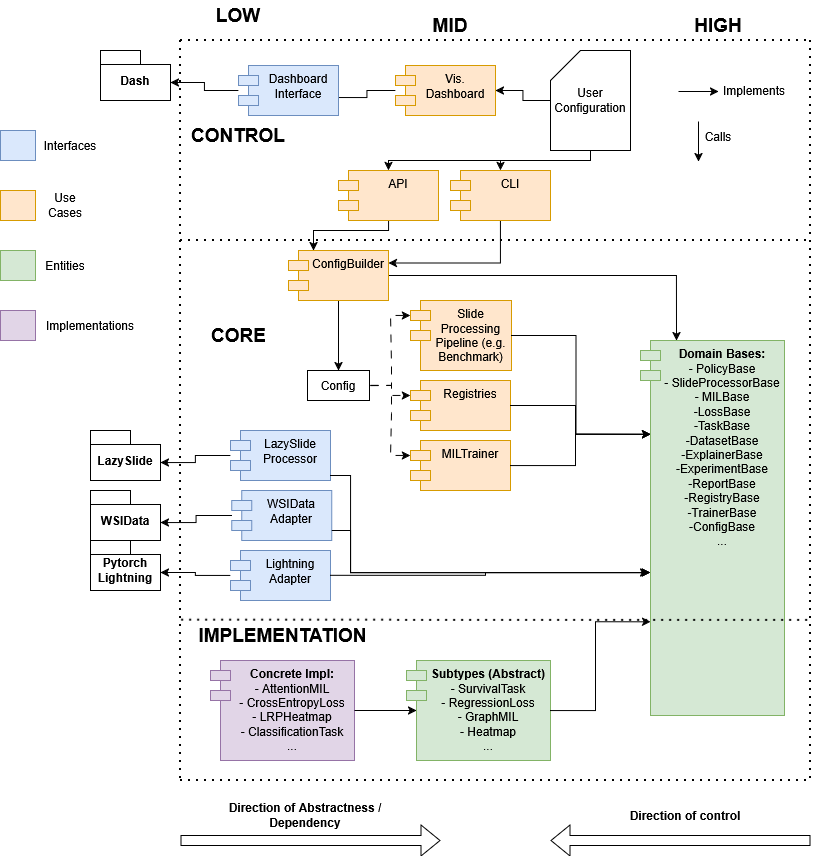

The diagram above was exported from draw.io. Its source (the exported page's mxGraphModel, read from the mxfile embedded in the PNG):
<mxGraphModel dx="1053" dy="2658" grid="1" gridSize="10" guides="1" tooltips="1" connect="1" arrows="1" fold="1" page="1" pageScale="1" pageWidth="850" pageHeight="1100" math="0" shadow="0">
  <root>
    <mxCell id="0" />
    <mxCell id="1" parent="0" />
    <mxCell id="hfQJsxv1sBN0nTDsW_JF-123" value="&lt;b&gt;CONTROL&lt;/b&gt;" style="text;html=1;align=center;verticalAlign=middle;whiteSpace=wrap;rounded=0;fontSize=19;" parent="1" vertex="1">
      <mxGeometry x="238" y="260" width="60" height="30" as="geometry" />
    </mxCell>
    <mxCell id="hfQJsxv1sBN0nTDsW_JF-125" value="&lt;b&gt;CORE&lt;/b&gt;" style="text;html=1;align=center;verticalAlign=middle;whiteSpace=wrap;rounded=0;fontSize=19;" parent="1" vertex="1">
      <mxGeometry x="126.75" y="460" width="282.5" height="30" as="geometry" />
    </mxCell>
    <mxCell id="hfQJsxv1sBN0nTDsW_JF-127" value="" style="endArrow=classic;html=1;rounded=0;" parent="1" edge="1">
      <mxGeometry width="50" height="50" relative="1" as="geometry">
        <mxPoint x="708" y="231" as="sourcePoint" />
        <mxPoint x="748" y="231" as="targetPoint" />
      </mxGeometry>
    </mxCell>
    <mxCell id="hfQJsxv1sBN0nTDsW_JF-128" value="" style="endArrow=classic;html=1;rounded=0;" parent="1" edge="1">
      <mxGeometry width="50" height="50" relative="1" as="geometry">
        <mxPoint x="728" y="261" as="sourcePoint" />
        <mxPoint x="728" y="301" as="targetPoint" />
      </mxGeometry>
    </mxCell>
    <mxCell id="hfQJsxv1sBN0nTDsW_JF-129" value="Implements" style="text;html=1;align=center;verticalAlign=middle;whiteSpace=wrap;rounded=0;" parent="1" vertex="1">
      <mxGeometry x="754" y="215" width="60" height="30" as="geometry" />
    </mxCell>
    <mxCell id="hfQJsxv1sBN0nTDsW_JF-130" value="Calls" style="text;html=1;align=center;verticalAlign=middle;whiteSpace=wrap;rounded=0;" parent="1" vertex="1">
      <mxGeometry x="718" y="261" width="60" height="30" as="geometry" />
    </mxCell>
    <mxCell id="hfQJsxv1sBN0nTDsW_JF-132" value="&lt;b&gt;IMPLEMENTATION&lt;/b&gt;" style="text;html=1;align=center;verticalAlign=middle;whiteSpace=wrap;rounded=0;fontSize=19;" parent="1" vertex="1">
      <mxGeometry x="170.75" y="760" width="282.5" height="30" as="geometry" />
    </mxCell>
    <mxCell id="hfQJsxv1sBN0nTDsW_JF-133" value="&lt;b&gt;LOW&lt;/b&gt;" style="text;html=1;align=center;verticalAlign=middle;whiteSpace=wrap;rounded=0;fontSize=19;" parent="1" vertex="1">
      <mxGeometry x="238" y="140" width="60" height="30" as="geometry" />
    </mxCell>
    <mxCell id="hfQJsxv1sBN0nTDsW_JF-134" value="&lt;b&gt;MID&lt;/b&gt;" style="text;html=1;align=center;verticalAlign=middle;whiteSpace=wrap;rounded=0;fontSize=19;" parent="1" vertex="1">
      <mxGeometry x="450" y="150" width="60" height="30" as="geometry" />
    </mxCell>
    <mxCell id="hfQJsxv1sBN0nTDsW_JF-135" value="&lt;b&gt;HIGH&lt;/b&gt;" style="text;html=1;align=center;verticalAlign=middle;whiteSpace=wrap;rounded=0;fontSize=19;" parent="1" vertex="1">
      <mxGeometry x="718" y="150" width="60" height="30" as="geometry" />
    </mxCell>
    <mxCell id="hfQJsxv1sBN0nTDsW_JF-222" style="edgeStyle=orthogonalEdgeStyle;rounded=0;orthogonalLoop=1;jettySize=auto;html=1;entryX=1;entryY=0.5;entryDx=0;entryDy=0;" parent="1" source="hfQJsxv1sBN0nTDsW_JF-137" target="hfQJsxv1sBN0nTDsW_JF-141" edge="1">
      <mxGeometry relative="1" as="geometry" />
    </mxCell>
    <mxCell id="hfQJsxv1sBN0nTDsW_JF-228" style="edgeStyle=orthogonalEdgeStyle;rounded=0;orthogonalLoop=1;jettySize=auto;html=1;entryX=0.5;entryY=0;entryDx=0;entryDy=0;" parent="1" source="hfQJsxv1sBN0nTDsW_JF-137" target="hfQJsxv1sBN0nTDsW_JF-139" edge="1">
      <mxGeometry relative="1" as="geometry">
        <Array as="points">
          <mxPoint x="620" y="300" />
          <mxPoint x="530" y="300" />
        </Array>
      </mxGeometry>
    </mxCell>
    <mxCell id="hfQJsxv1sBN0nTDsW_JF-229" style="edgeStyle=orthogonalEdgeStyle;rounded=0;orthogonalLoop=1;jettySize=auto;html=1;entryX=0.5;entryY=0;entryDx=0;entryDy=0;" parent="1" source="hfQJsxv1sBN0nTDsW_JF-137" target="hfQJsxv1sBN0nTDsW_JF-140" edge="1">
      <mxGeometry relative="1" as="geometry">
        <Array as="points">
          <mxPoint x="620" y="300" />
          <mxPoint x="418" y="300" />
        </Array>
      </mxGeometry>
    </mxCell>
    <mxCell id="hfQJsxv1sBN0nTDsW_JF-137" value="User&lt;br&gt;Configuration" style="shape=card;whiteSpace=wrap;html=1;" parent="1" vertex="1">
      <mxGeometry x="580" y="190" width="80" height="100" as="geometry" />
    </mxCell>
    <mxCell id="kvA5STZ7IeCuaXcfVj-8-5" style="edgeStyle=orthogonalEdgeStyle;rounded=0;orthogonalLoop=1;jettySize=auto;html=1;entryX=1;entryY=0.25;entryDx=0;entryDy=0;" edge="1" parent="1" source="hfQJsxv1sBN0nTDsW_JF-139" target="hfQJsxv1sBN0nTDsW_JF-203">
      <mxGeometry relative="1" as="geometry">
        <Array as="points">
          <mxPoint x="530" y="402" />
        </Array>
      </mxGeometry>
    </mxCell>
    <mxCell id="hfQJsxv1sBN0nTDsW_JF-139" value="CLI" style="shape=module;align=left;spacingLeft=20;align=center;verticalAlign=top;whiteSpace=wrap;html=1;fillColor=#ffe6cc;strokeColor=#d79b00;" parent="1" vertex="1">
      <mxGeometry x="480" y="310" width="100" height="50" as="geometry" />
    </mxCell>
    <mxCell id="kvA5STZ7IeCuaXcfVj-8-4" style="edgeStyle=orthogonalEdgeStyle;rounded=0;orthogonalLoop=1;jettySize=auto;html=1;entryX=0.25;entryY=0;entryDx=0;entryDy=0;" edge="1" parent="1" source="hfQJsxv1sBN0nTDsW_JF-140" target="hfQJsxv1sBN0nTDsW_JF-203">
      <mxGeometry relative="1" as="geometry">
        <Array as="points">
          <mxPoint x="418" y="370" />
          <mxPoint x="343" y="370" />
        </Array>
      </mxGeometry>
    </mxCell>
    <mxCell id="hfQJsxv1sBN0nTDsW_JF-140" value="API" style="shape=module;align=left;spacingLeft=20;align=center;verticalAlign=top;whiteSpace=wrap;html=1;fillColor=#ffe6cc;strokeColor=#d79b00;" parent="1" vertex="1">
      <mxGeometry x="368" y="310" width="100" height="50" as="geometry" />
    </mxCell>
    <mxCell id="hfQJsxv1sBN0nTDsW_JF-141" value="Vis. Dashboard" style="shape=module;align=left;spacingLeft=20;align=center;verticalAlign=top;whiteSpace=wrap;html=1;fillColor=#ffe6cc;strokeColor=#d79b00;" parent="1" vertex="1">
      <mxGeometry x="425" y="205" width="100" height="50" as="geometry" />
    </mxCell>
    <mxCell id="hfQJsxv1sBN0nTDsW_JF-146" value="LazySlide&lt;br&gt;Processor" style="shape=module;align=left;spacingLeft=20;align=center;verticalAlign=top;whiteSpace=wrap;html=1;fillColor=#dae8fc;strokeColor=#6c8ebf;" parent="1" vertex="1">
      <mxGeometry x="260" y="570" width="100" height="50" as="geometry" />
    </mxCell>
    <mxCell id="hfQJsxv1sBN0nTDsW_JF-147" value="WSIData&lt;br&gt;Adapter" style="shape=module;align=left;spacingLeft=20;align=center;verticalAlign=top;whiteSpace=wrap;html=1;fillColor=#dae8fc;strokeColor=#6c8ebf;" parent="1" vertex="1">
      <mxGeometry x="261.25" y="630" width="100" height="50" as="geometry" />
    </mxCell>
    <mxCell id="hfQJsxv1sBN0nTDsW_JF-148" value="Slide&lt;br&gt;Processing&lt;br&gt;Pipeline (e.g. Benchmark)" style="shape=module;align=left;spacingLeft=20;align=center;verticalAlign=top;whiteSpace=wrap;html=1;fillColor=#ffe6cc;strokeColor=#d79b00;" parent="1" vertex="1">
      <mxGeometry x="440" y="440" width="101" height="70" as="geometry" />
    </mxCell>
    <mxCell id="hfQJsxv1sBN0nTDsW_JF-149" value="Registries" style="shape=module;align=left;spacingLeft=20;align=center;verticalAlign=top;whiteSpace=wrap;html=1;fillColor=#ffe6cc;strokeColor=#d79b00;" parent="1" vertex="1">
      <mxGeometry x="440" y="520" width="100" height="50" as="geometry" />
    </mxCell>
    <mxCell id="hfQJsxv1sBN0nTDsW_JF-152" value="MILTrainer" style="shape=module;align=left;spacingLeft=20;align=center;verticalAlign=top;whiteSpace=wrap;html=1;fillColor=#ffe6cc;strokeColor=#d79b00;" parent="1" vertex="1">
      <mxGeometry x="440" y="580" width="100" height="50" as="geometry" />
    </mxCell>
    <mxCell id="hfQJsxv1sBN0nTDsW_JF-153" value="&lt;div&gt;&lt;b&gt;Domain Bases:&lt;/b&gt;&lt;/div&gt;&lt;div&gt;- PolicyBase&lt;/div&gt;&lt;div&gt;- SlideProcessorBase&lt;br&gt;- MILBase&lt;br&gt;-LossBase&lt;br&gt;-TaskBase&lt;br&gt;-DatasetBase&lt;br&gt;-ExplainerBase&lt;br&gt;-ExperimentBase&lt;br&gt;-ReportBase&lt;/div&gt;&lt;div&gt;-RegistryBase&lt;/div&gt;&lt;div&gt;-TrainerBase&lt;/div&gt;&lt;div&gt;-ConfigBase&lt;br&gt;...&lt;/div&gt;" style="shape=module;align=left;spacingLeft=20;align=center;verticalAlign=top;whiteSpace=wrap;html=1;fillColor=#d5e8d4;strokeColor=#82b366;" parent="1" vertex="1">
      <mxGeometry x="670" y="480" width="144" height="375" as="geometry" />
    </mxCell>
    <mxCell id="hfQJsxv1sBN0nTDsW_JF-160" value="LazySlide" style="shape=folder;fontStyle=1;spacingTop=10;tabWidth=40;tabHeight=14;tabPosition=left;html=1;whiteSpace=wrap;" parent="1" vertex="1">
      <mxGeometry x="120" y="570" width="70" height="50" as="geometry" />
    </mxCell>
    <mxCell id="hfQJsxv1sBN0nTDsW_JF-161" value="WSIData" style="shape=folder;fontStyle=1;spacingTop=10;tabWidth=40;tabHeight=14;tabPosition=left;html=1;whiteSpace=wrap;" parent="1" vertex="1">
      <mxGeometry x="120" y="630" width="70" height="50" as="geometry" />
    </mxCell>
    <mxCell id="hfQJsxv1sBN0nTDsW_JF-162" value="Pytorch&lt;br&gt;Lightning" style="shape=folder;fontStyle=1;spacingTop=10;tabWidth=40;tabHeight=14;tabPosition=left;html=1;whiteSpace=wrap;" parent="1" vertex="1">
      <mxGeometry x="120" y="680" width="70" height="50" as="geometry" />
    </mxCell>
    <mxCell id="hfQJsxv1sBN0nTDsW_JF-163" value="&lt;div&gt;&lt;b&gt;Concrete Impl:&lt;/b&gt;&lt;/div&gt;&lt;div&gt;- AttentionMIL&lt;/div&gt;&lt;div&gt;- CrossEntropyLoss&lt;/div&gt;&lt;div&gt;- LRPHeatmap&lt;/div&gt;&lt;div&gt;- ClassificationTask&lt;br&gt;...&lt;/div&gt;" style="shape=module;align=left;spacingLeft=20;align=center;verticalAlign=top;whiteSpace=wrap;html=1;fillColor=#e1d5e7;strokeColor=#9673a6;" parent="1" vertex="1">
      <mxGeometry x="240" y="800" width="144" height="100" as="geometry" />
    </mxCell>
    <mxCell id="hfQJsxv1sBN0nTDsW_JF-164" value="&lt;div&gt;&lt;b&gt;Subtypes (Abstract)&lt;/b&gt;&lt;/div&gt;&lt;div&gt;- SurvivalTask&lt;/div&gt;&lt;div&gt;- RegressionLoss&lt;/div&gt;&lt;div&gt;- GraphMIL&lt;/div&gt;&lt;div&gt;- Heatmap&lt;/div&gt;&lt;div&gt;...&lt;/div&gt;" style="shape=module;align=left;spacingLeft=20;align=center;verticalAlign=top;whiteSpace=wrap;html=1;fillColor=#d5e8d4;strokeColor=#82b366;" parent="1" vertex="1">
      <mxGeometry x="436" y="800" width="144" height="100" as="geometry" />
    </mxCell>
    <mxCell id="hfQJsxv1sBN0nTDsW_JF-180" value="" style="shape=flexArrow;endArrow=classic;html=1;rounded=0;" parent="1" edge="1">
      <mxGeometry width="50" height="50" relative="1" as="geometry">
        <mxPoint x="210" y="980" as="sourcePoint" />
        <mxPoint x="470" y="980" as="targetPoint" />
      </mxGeometry>
    </mxCell>
    <mxCell id="hfQJsxv1sBN0nTDsW_JF-181" value="" style="shape=flexArrow;endArrow=classic;html=1;rounded=0;" parent="1" edge="1">
      <mxGeometry width="50" height="50" relative="1" as="geometry">
        <mxPoint x="840" y="980" as="sourcePoint" />
        <mxPoint x="580" y="980" as="targetPoint" />
      </mxGeometry>
    </mxCell>
    <mxCell id="hfQJsxv1sBN0nTDsW_JF-182" value="Direction of Abstractness / Dependency" style="text;html=1;align=center;verticalAlign=middle;whiteSpace=wrap;rounded=0;fontStyle=1" parent="1" vertex="1">
      <mxGeometry x="250" y="940" width="170" height="30" as="geometry" />
    </mxCell>
    <mxCell id="hfQJsxv1sBN0nTDsW_JF-183" value="Direction of control" style="text;html=1;align=center;verticalAlign=middle;whiteSpace=wrap;rounded=0;fontStyle=1" parent="1" vertex="1">
      <mxGeometry x="630" y="940" width="170" height="30" as="geometry" />
    </mxCell>
    <mxCell id="hfQJsxv1sBN0nTDsW_JF-195" style="edgeStyle=orthogonalEdgeStyle;rounded=0;orthogonalLoop=1;jettySize=auto;html=1;entryX=0;entryY=0.25;entryDx=10;entryDy=0;entryPerimeter=0;" parent="1" source="hfQJsxv1sBN0nTDsW_JF-148" target="hfQJsxv1sBN0nTDsW_JF-153" edge="1">
      <mxGeometry relative="1" as="geometry" />
    </mxCell>
    <mxCell id="hfQJsxv1sBN0nTDsW_JF-196" style="edgeStyle=orthogonalEdgeStyle;rounded=0;orthogonalLoop=1;jettySize=auto;html=1;entryX=0;entryY=0.5;entryDx=10;entryDy=0;entryPerimeter=0;" parent="1" source="hfQJsxv1sBN0nTDsW_JF-163" target="hfQJsxv1sBN0nTDsW_JF-164" edge="1">
      <mxGeometry relative="1" as="geometry" />
    </mxCell>
    <mxCell id="hfQJsxv1sBN0nTDsW_JF-197" style="edgeStyle=orthogonalEdgeStyle;rounded=0;orthogonalLoop=1;jettySize=auto;html=1;entryX=0;entryY=0.75;entryDx=10;entryDy=0;entryPerimeter=0;" parent="1" source="hfQJsxv1sBN0nTDsW_JF-164" target="hfQJsxv1sBN0nTDsW_JF-153" edge="1">
      <mxGeometry relative="1" as="geometry" />
    </mxCell>
    <mxCell id="hfQJsxv1sBN0nTDsW_JF-198" style="edgeStyle=orthogonalEdgeStyle;rounded=0;orthogonalLoop=1;jettySize=auto;html=1;entryX=0;entryY=0.25;entryDx=10;entryDy=0;entryPerimeter=0;" parent="1" source="hfQJsxv1sBN0nTDsW_JF-152" target="hfQJsxv1sBN0nTDsW_JF-153" edge="1">
      <mxGeometry relative="1" as="geometry" />
    </mxCell>
    <mxCell id="hfQJsxv1sBN0nTDsW_JF-247" style="edgeStyle=orthogonalEdgeStyle;rounded=0;orthogonalLoop=1;jettySize=auto;html=1;entryX=0.25;entryY=0;entryDx=0;entryDy=0;" parent="1" source="hfQJsxv1sBN0nTDsW_JF-203" target="hfQJsxv1sBN0nTDsW_JF-153" edge="1">
      <mxGeometry relative="1" as="geometry" />
    </mxCell>
    <mxCell id="kvA5STZ7IeCuaXcfVj-8-3" style="edgeStyle=orthogonalEdgeStyle;rounded=0;orthogonalLoop=1;jettySize=auto;html=1;entryX=0.5;entryY=0;entryDx=0;entryDy=0;" edge="1" parent="1" source="hfQJsxv1sBN0nTDsW_JF-203" target="hfQJsxv1sBN0nTDsW_JF-248">
      <mxGeometry relative="1" as="geometry" />
    </mxCell>
    <mxCell id="hfQJsxv1sBN0nTDsW_JF-203" value="ConfigBuilder" style="shape=module;align=left;spacingLeft=20;align=center;verticalAlign=top;whiteSpace=wrap;html=1;fillColor=#ffe6cc;strokeColor=#d79b00;" parent="1" vertex="1">
      <mxGeometry x="318" y="390" width="100" height="50" as="geometry" />
    </mxCell>
    <mxCell id="hfQJsxv1sBN0nTDsW_JF-207" style="edgeStyle=orthogonalEdgeStyle;rounded=0;orthogonalLoop=1;jettySize=auto;html=1;entryX=0;entryY=0;entryDx=0;entryDy=15;entryPerimeter=0;dashed=1;dashPattern=8 8;" parent="1" target="hfQJsxv1sBN0nTDsW_JF-148" edge="1">
      <mxGeometry relative="1" as="geometry">
        <mxPoint x="400" y="525" as="sourcePoint" />
      </mxGeometry>
    </mxCell>
    <mxCell id="hfQJsxv1sBN0nTDsW_JF-208" style="edgeStyle=orthogonalEdgeStyle;rounded=0;orthogonalLoop=1;jettySize=auto;html=1;entryX=0;entryY=0;entryDx=0;entryDy=15;entryPerimeter=0;dashed=1;dashPattern=8 8;" parent="1" target="hfQJsxv1sBN0nTDsW_JF-149" edge="1">
      <mxGeometry relative="1" as="geometry">
        <mxPoint x="400" y="525" as="sourcePoint" />
      </mxGeometry>
    </mxCell>
    <mxCell id="hfQJsxv1sBN0nTDsW_JF-209" style="edgeStyle=orthogonalEdgeStyle;rounded=0;orthogonalLoop=1;jettySize=auto;html=1;entryX=0;entryY=0;entryDx=0;entryDy=15;entryPerimeter=0;dashed=1;dashPattern=8 8;" parent="1" target="hfQJsxv1sBN0nTDsW_JF-152" edge="1">
      <mxGeometry relative="1" as="geometry">
        <mxPoint x="400" y="525" as="sourcePoint" />
      </mxGeometry>
    </mxCell>
    <mxCell id="hfQJsxv1sBN0nTDsW_JF-216" style="edgeStyle=orthogonalEdgeStyle;rounded=0;orthogonalLoop=1;jettySize=auto;html=1;entryX=0.069;entryY=0.619;entryDx=0;entryDy=0;entryPerimeter=0;" parent="1" source="hfQJsxv1sBN0nTDsW_JF-147" target="hfQJsxv1sBN0nTDsW_JF-153" edge="1">
      <mxGeometry relative="1" as="geometry">
        <Array as="points">
          <mxPoint x="380" y="670" />
          <mxPoint x="380" y="712" />
        </Array>
      </mxGeometry>
    </mxCell>
    <mxCell id="hfQJsxv1sBN0nTDsW_JF-217" style="edgeStyle=orthogonalEdgeStyle;rounded=0;orthogonalLoop=1;jettySize=auto;html=1;entryX=0.056;entryY=0.619;entryDx=0;entryDy=0;entryPerimeter=0;" parent="1" source="hfQJsxv1sBN0nTDsW_JF-146" target="hfQJsxv1sBN0nTDsW_JF-153" edge="1">
      <mxGeometry relative="1" as="geometry">
        <Array as="points">
          <mxPoint x="380" y="615" />
          <mxPoint x="380" y="712" />
        </Array>
      </mxGeometry>
    </mxCell>
    <mxCell id="hfQJsxv1sBN0nTDsW_JF-218" style="edgeStyle=orthogonalEdgeStyle;rounded=0;orthogonalLoop=1;jettySize=auto;html=1;entryX=0;entryY=0.25;entryDx=10;entryDy=0;entryPerimeter=0;" parent="1" source="hfQJsxv1sBN0nTDsW_JF-149" target="hfQJsxv1sBN0nTDsW_JF-153" edge="1">
      <mxGeometry relative="1" as="geometry" />
    </mxCell>
    <mxCell id="hfQJsxv1sBN0nTDsW_JF-230" value="" style="endArrow=none;dashed=1;html=1;dashPattern=1 3;strokeWidth=2;rounded=0;" parent="1" edge="1">
      <mxGeometry width="50" height="50" relative="1" as="geometry">
        <mxPoint x="210" y="380" as="sourcePoint" />
        <mxPoint x="840" y="380" as="targetPoint" />
      </mxGeometry>
    </mxCell>
    <mxCell id="hfQJsxv1sBN0nTDsW_JF-231" value="" style="endArrow=none;dashed=1;html=1;dashPattern=1 3;strokeWidth=2;rounded=0;exitX=0.143;exitY=-0.012;exitDx=0;exitDy=0;exitPerimeter=0;" parent="1" edge="1" source="hfQJsxv1sBN0nTDsW_JF-132">
      <mxGeometry width="50" height="50" relative="1" as="geometry">
        <mxPoint x="-30" y="760" as="sourcePoint" />
        <mxPoint x="840" y="760" as="targetPoint" />
      </mxGeometry>
    </mxCell>
    <mxCell id="hfQJsxv1sBN0nTDsW_JF-232" value="" style="endArrow=none;dashed=1;html=1;dashPattern=1 3;strokeWidth=2;rounded=0;" parent="1" edge="1">
      <mxGeometry width="50" height="50" relative="1" as="geometry">
        <mxPoint x="210" y="920" as="sourcePoint" />
        <mxPoint x="840" y="920" as="targetPoint" />
      </mxGeometry>
    </mxCell>
    <mxCell id="hfQJsxv1sBN0nTDsW_JF-236" style="edgeStyle=orthogonalEdgeStyle;rounded=0;orthogonalLoop=1;jettySize=auto;html=1;entryX=0;entryY=0;entryDx=70;entryDy=32;entryPerimeter=0;" parent="1" source="hfQJsxv1sBN0nTDsW_JF-146" target="hfQJsxv1sBN0nTDsW_JF-160" edge="1">
      <mxGeometry relative="1" as="geometry" />
    </mxCell>
    <mxCell id="hfQJsxv1sBN0nTDsW_JF-237" style="edgeStyle=orthogonalEdgeStyle;rounded=0;orthogonalLoop=1;jettySize=auto;html=1;entryX=0;entryY=0;entryDx=70;entryDy=32;entryPerimeter=0;" parent="1" source="hfQJsxv1sBN0nTDsW_JF-147" target="hfQJsxv1sBN0nTDsW_JF-161" edge="1">
      <mxGeometry relative="1" as="geometry" />
    </mxCell>
    <mxCell id="hfQJsxv1sBN0nTDsW_JF-239" value="&lt;div&gt;Lightning&lt;/div&gt;&lt;div&gt;Adapter&lt;/div&gt;" style="shape=module;align=left;spacingLeft=20;align=center;verticalAlign=top;whiteSpace=wrap;html=1;fillColor=#dae8fc;strokeColor=#6c8ebf;" parent="1" vertex="1">
      <mxGeometry x="260" y="690" width="100" height="50" as="geometry" />
    </mxCell>
    <mxCell id="hfQJsxv1sBN0nTDsW_JF-240" style="edgeStyle=orthogonalEdgeStyle;rounded=0;orthogonalLoop=1;jettySize=auto;html=1;entryX=0;entryY=0;entryDx=70;entryDy=32;entryPerimeter=0;" parent="1" source="hfQJsxv1sBN0nTDsW_JF-239" target="hfQJsxv1sBN0nTDsW_JF-162" edge="1">
      <mxGeometry relative="1" as="geometry" />
    </mxCell>
    <mxCell id="hfQJsxv1sBN0nTDsW_JF-243" style="edgeStyle=orthogonalEdgeStyle;rounded=0;orthogonalLoop=1;jettySize=auto;html=1;entryX=0.069;entryY=0.619;entryDx=0;entryDy=0;entryPerimeter=0;" parent="1" source="hfQJsxv1sBN0nTDsW_JF-239" target="hfQJsxv1sBN0nTDsW_JF-153" edge="1">
      <mxGeometry relative="1" as="geometry" />
    </mxCell>
    <mxCell id="hfQJsxv1sBN0nTDsW_JF-244" value="" style="endArrow=none;dashed=1;html=1;dashPattern=1 3;strokeWidth=2;rounded=0;" parent="1" edge="1">
      <mxGeometry width="50" height="50" relative="1" as="geometry">
        <mxPoint x="210" y="180" as="sourcePoint" />
        <mxPoint x="210" y="920" as="targetPoint" />
      </mxGeometry>
    </mxCell>
    <mxCell id="hfQJsxv1sBN0nTDsW_JF-245" value="" style="endArrow=none;dashed=1;html=1;dashPattern=1 3;strokeWidth=2;rounded=0;" parent="1" edge="1">
      <mxGeometry width="50" height="50" relative="1" as="geometry">
        <mxPoint x="210" y="180" as="sourcePoint" />
        <mxPoint x="840" y="180" as="targetPoint" />
      </mxGeometry>
    </mxCell>
    <mxCell id="hfQJsxv1sBN0nTDsW_JF-246" value="" style="endArrow=none;dashed=1;html=1;dashPattern=1 3;strokeWidth=2;rounded=0;" parent="1" edge="1">
      <mxGeometry width="50" height="50" relative="1" as="geometry">
        <mxPoint x="840" y="180" as="sourcePoint" />
        <mxPoint x="840" y="920" as="targetPoint" />
      </mxGeometry>
    </mxCell>
    <mxCell id="hfQJsxv1sBN0nTDsW_JF-248" value="Config" style="rounded=0;whiteSpace=wrap;html=1;" parent="1" vertex="1">
      <mxGeometry x="337" y="510" width="62" height="30" as="geometry" />
    </mxCell>
    <mxCell id="kvA5STZ7IeCuaXcfVj-8-7" value="Dash" style="shape=folder;fontStyle=1;spacingTop=10;tabWidth=40;tabHeight=14;tabPosition=left;html=1;whiteSpace=wrap;" vertex="1" parent="1">
      <mxGeometry x="130" y="190" width="70" height="50" as="geometry" />
    </mxCell>
    <mxCell id="kvA5STZ7IeCuaXcfVj-8-8" style="edgeStyle=orthogonalEdgeStyle;rounded=0;orthogonalLoop=1;jettySize=auto;html=1;entryX=0;entryY=0;entryDx=70;entryDy=32;entryPerimeter=0;" edge="1" parent="1" source="kvA5STZ7IeCuaXcfVj-8-9" target="kvA5STZ7IeCuaXcfVj-8-7">
      <mxGeometry relative="1" as="geometry" />
    </mxCell>
    <mxCell id="kvA5STZ7IeCuaXcfVj-8-10" value="" style="edgeStyle=orthogonalEdgeStyle;rounded=0;orthogonalLoop=1;jettySize=auto;html=1;entryX=0;entryY=0;entryDx=70;entryDy=32;entryPerimeter=0;" edge="1" parent="1" source="hfQJsxv1sBN0nTDsW_JF-141" target="kvA5STZ7IeCuaXcfVj-8-9">
      <mxGeometry relative="1" as="geometry">
        <mxPoint x="425" y="230" as="sourcePoint" />
        <mxPoint x="200" y="222" as="targetPoint" />
      </mxGeometry>
    </mxCell>
    <mxCell id="kvA5STZ7IeCuaXcfVj-8-9" value="Dashboard Interface" style="shape=module;align=left;spacingLeft=20;align=center;verticalAlign=top;whiteSpace=wrap;html=1;fillColor=#dae8fc;strokeColor=#6c8ebf;" vertex="1" parent="1">
      <mxGeometry x="268" y="205" width="100" height="50" as="geometry" />
    </mxCell>
    <mxCell id="kvA5STZ7IeCuaXcfVj-8-11" value="" style="rounded=0;whiteSpace=wrap;html=1;fillColor=#dae8fc;strokeColor=#6c8ebf;" vertex="1" parent="1">
      <mxGeometry x="30" y="270" width="35" height="30" as="geometry" />
    </mxCell>
    <mxCell id="kvA5STZ7IeCuaXcfVj-8-12" value="" style="rounded=0;whiteSpace=wrap;html=1;fillColor=#ffe6cc;strokeColor=#d79b00;" vertex="1" parent="1">
      <mxGeometry x="30" y="330" width="35" height="30" as="geometry" />
    </mxCell>
    <mxCell id="kvA5STZ7IeCuaXcfVj-8-13" value="" style="rounded=0;whiteSpace=wrap;html=1;fillColor=#d5e8d4;strokeColor=#82b366;" vertex="1" parent="1">
      <mxGeometry x="30" y="390" width="35" height="30" as="geometry" />
    </mxCell>
    <mxCell id="kvA5STZ7IeCuaXcfVj-8-14" value="Entities" style="text;html=1;whiteSpace=wrap;strokeColor=none;fillColor=none;align=center;verticalAlign=middle;rounded=0;" vertex="1" parent="1">
      <mxGeometry x="65" y="390" width="60" height="30" as="geometry" />
    </mxCell>
    <mxCell id="kvA5STZ7IeCuaXcfVj-8-15" value="Use Cases" style="text;html=1;whiteSpace=wrap;strokeColor=none;fillColor=none;align=center;verticalAlign=middle;rounded=0;" vertex="1" parent="1">
      <mxGeometry x="65" y="330" width="60" height="30" as="geometry" />
    </mxCell>
    <mxCell id="kvA5STZ7IeCuaXcfVj-8-16" value="Interfaces" style="text;html=1;whiteSpace=wrap;strokeColor=none;fillColor=none;align=center;verticalAlign=middle;rounded=0;" vertex="1" parent="1">
      <mxGeometry x="70" y="270" width="60" height="30" as="geometry" />
    </mxCell>
    <mxCell id="kvA5STZ7IeCuaXcfVj-8-17" value="" style="rounded=0;whiteSpace=wrap;html=1;fillColor=#e1d5e7;strokeColor=#9673a6;" vertex="1" parent="1">
      <mxGeometry x="30" y="450" width="35" height="30" as="geometry" />
    </mxCell>
    <mxCell id="kvA5STZ7IeCuaXcfVj-8-18" value="Implementations" style="text;html=1;whiteSpace=wrap;strokeColor=none;fillColor=none;align=center;verticalAlign=middle;rounded=0;" vertex="1" parent="1">
      <mxGeometry x="90" y="450" width="60" height="30" as="geometry" />
    </mxCell>
  </root>
</mxGraphModel>